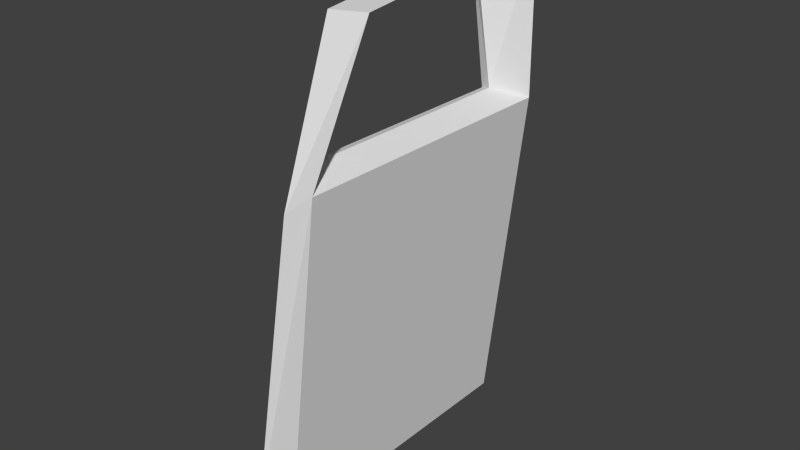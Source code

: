 # Source: DamagedDoorRight.blend  (saved by Blender 2.69.0; exported with 4.5.12 LTS)
import bpy
from mathutils import Matrix  # noqa: F401  (used for matrix-valued properties, if any)

bpy.ops.wm.read_factory_settings(use_empty=True)
scene = bpy.context.scene
scene.name = 'Scene'

# ---- collections
col_collection_1 = bpy.data.collections.new('Collection 1'); scene.collection.children.link(col_collection_1)

# ---- world
world_world = bpy.data.worlds.new('World'); scene.world = world_world
world_world.color = (0.05088, 0.05088, 0.05088)
world_world.use_sun_shadow = False
world_world.sun_shadow_jitter_overblur = 0.0
world_world.cycles.sampling_method = 'MANUAL'
world_world.cycles.sample_map_resolution = 256

# ---- meshes
me_cube_002 = bpy.data.meshes.new('Cube.002')
me_cube_002.from_pydata([(-0.8701, -2.408, -3.517), (-0.8701, 1.114, -3.517), (-0.3382, 1.114, -3.517), (-0.3382, -2.408, -3.517), (0.1683, -2.419, 0.222), (-0.03628, 1.178, 0.435), (0.4956, 1.178, 0.4337), (0.4956, -2.343, 0.4337), (-0.04965, -1.339, 1.917), (0.189, 1.114, 2.29), (0.7209, 1.114, 2.289), (0.4808, -1.336, 1.917), (0.05583, -1.954, 0.574), (0.05583, 0.8932, 0.574), (-0.1184, -1.159, 1.814), (0.07349, 0.8288, 2.114), (0.1988, -1.872, 0.6033), (0.1988, 0.8332, 0.6033), (-0.009267, -1.121, 1.793), (0.1727, 0.7688, 2.077), (-0.02562, 1.327, -0.6368), (-0.02562, 1.327, -0.8683), (-0.02562, 0.7287, -0.6368), (-0.02562, 0.7287, -0.8683), (-0.1433, 1.327, -0.6368), (-0.1433, 1.327, -0.8683), (-0.1433, 0.7287, -0.6368), (-0.1433, 0.7287, -0.8683)], [], [(6, 7, 3, 2), (5, 6, 2, 1, 21, 20), (7, 4, 0, 3), (0, 1, 2, 3), (8, 11, 10, 9), (4, 8, 14, 12), (6, 5, 9, 10), (4, 7, 11, 8), (7, 16, 18, 11), (9, 5, 13, 15), (8, 9, 15, 14), (5, 4, 12, 13), (12, 14, 18, 16), (15, 13, 17, 19), (14, 15, 19, 18), (13, 12, 16, 17), (4, 5, 20, 22, 23, 21, 1, 0), (25, 27, 26, 24), (23, 22, 26, 27), (22, 20, 24, 26), (20, 21, 25, 24), (6, 17, 16, 7), (10, 19, 17, 6), (10, 11, 18, 19)])
_uv = me_cube_002.uv_layers.new(name='UVMap')
_uv.uv.foreach_set('vector', [0.4282, 0.0, 0.8316, 0.006436, 0.8316, 0.4692, 0.4282, 0.4627, 0.9879, 0.4626, 0.928, 0.4734, 0.9402, 0.01091, 1.0, 0.0, 0.9612, 0.3158, 0.966, 0.3419, 0.8316, 0.1645, 0.8645, 0.1928, 0.928, 0.6324, 0.868, 0.625, 0.4891, 0.4692, 0.4891, 0.8708, 0.4282, 0.8707, 0.4282, 0.4692, 0.6719, 0.7581, 0.6115, 0.7523, 0.6113, 0.4692, 0.6719, 0.4745, 0.4282, 0.4451, 0.3003, 0.6321, 0.2795, 0.6191, 0.3737, 0.4825, 0.928, 0.4734, 0.9879, 0.4626, 1.0, 0.6763, 0.9402, 0.6871, 0.8645, 0.1928, 0.8316, 0.1645, 0.8682, 0.0, 0.928, 0.00749, 0.0, 0.7291, 0.02586, 0.6949, 0.166, 0.6876, 0.1704, 0.747, 0.02021, 0.6761, 0.01504, 0.462, 0.04788, 0.4797, 0.05252, 0.6544, 0.3003, 0.6321, 0.02021, 0.6761, 0.05252, 0.6544, 0.2795, 0.6191, 0.01504, 0.462, 0.4282, 0.4451, 0.3737, 0.4825, 0.04788, 0.4797, 0.02504, 0.6789, 0.1704, 0.6761, 0.166, 0.6876, 0.02586, 0.6949, 0.6719, 0.6557, 0.6908, 0.4801, 0.7074, 0.4857, 0.6844, 0.6531, 0.541, 0.7418, 0.5406, 0.5107, 0.5526, 0.5168, 0.553, 0.7365, 0.4891, 0.8402, 0.4891, 0.5142, 0.5052, 0.5238, 0.5052, 0.8335, 0.4282, 0.4451, 0.01504, 0.462, 0.0, 0.3407, 0.06849, 0.3413, 0.06891, 0.3151, 0.000425, 0.3145, 0.02521, 0.0, 0.4282, 0.003509, 0.1704, 0.7446, 0.1704, 0.6761, 0.1966, 0.6763, 0.1966, 0.7447, 0.1966, 0.7026, 0.1966, 0.6761, 0.21, 0.6761, 0.21, 0.7026, 0.4282, 0.6761, 0.4282, 0.7446, 0.4148, 0.7446, 0.4148, 0.6761, 0.966, 0.3419, 0.9612, 0.3158, 0.9745, 0.3134, 0.9792, 0.3395, 0.5406, 0.8723, 0.5052, 0.8335, 0.5052, 0.5238, 0.5406, 0.4692, 0.7386, 0.6834, 0.6844, 0.6531, 0.7074, 0.4857, 0.7386, 0.4692, 0.6113, 0.4692, 0.6113, 0.7539, 0.553, 0.7365, 0.5526, 0.5168])
me_cube_002.use_remesh_preserve_volume = False
me_cube_002.use_remesh_preserve_attributes = False
me_cube_002.use_mirror_vertex_groups = False
me_cube_002.update()

# ---- objects
ob_doors = bpy.data.objects.new('Doors', me_cube_002)

# ---- transforms, parenting, visibility, modifiers, constraints
ob_doors.location = (-0.6002, 0.1662, 6.877)
ob_doors.rotation_euler = (-0.01292, -0.1143, 0.0007392)
ob_doors.lineart.crease_threshold = 0.0

# ---- collection membership
col_collection_1.objects.link(ob_doors)

# ---- scene / render settings (as saved in the file)
scene.frame_start = 1; scene.frame_end = 250; scene.frame_set(21)
scene.render.engine = 'BLENDER_EEVEE_NEXT'
scene.render.image_settings.compression = 90
scene.render.resolution_percentage = 50
scene.render.dither_intensity = 0.0
scene.cycles.use_denoising = False
scene.cycles.samples = 10
scene.cycles.sampling_pattern = 'TABULATED_SOBOL'
scene.cycles.light_sampling_threshold = 0.0
scene.cycles.use_adaptive_sampling = False
scene.cycles.use_light_tree = False
scene.cycles.blur_glossy = 0.0
scene.cycles.volume_bounces = 1
scene.cycles.pixel_filter_type = 'GAUSSIAN'
scene.cycles.sample_clamp_indirect = 0.0
scene.view_settings.view_transform = 'Standard'
bpy.context.view_layer.update()

# ---- added for rendering (the .blend has no active camera and no usable light): camera, sun
cam_auto = bpy.data.cameras.new('AutoCamera')
cam_auto.lens = 50.0
cam_auto.sensor_width = 36.0
cam_auto.clip_end = 1000.0
ob_auto_camera = bpy.data.objects.new('AutoCamera', cam_auto)
scene.collection.objects.link(ob_auto_camera)
ob_auto_camera.location = (6.29607, -8.66868, 11.7863)
ob_auto_camera.rotation_euler = (1.09748, -7.21219e-08, 0.694738)
scene.camera = ob_auto_camera
light_auto_sun = bpy.data.lights.new('AutoSun', 'SUN')
light_auto_sun.energy = 3.0
light_auto_sun.angle = 0.0523599
ob_auto_sun = bpy.data.objects.new('AutoSun', light_auto_sun)
scene.collection.objects.link(ob_auto_sun)
ob_auto_sun.rotation_euler = (0.872665, 0.174533, 0.523599)
bpy.context.view_layer.update()
